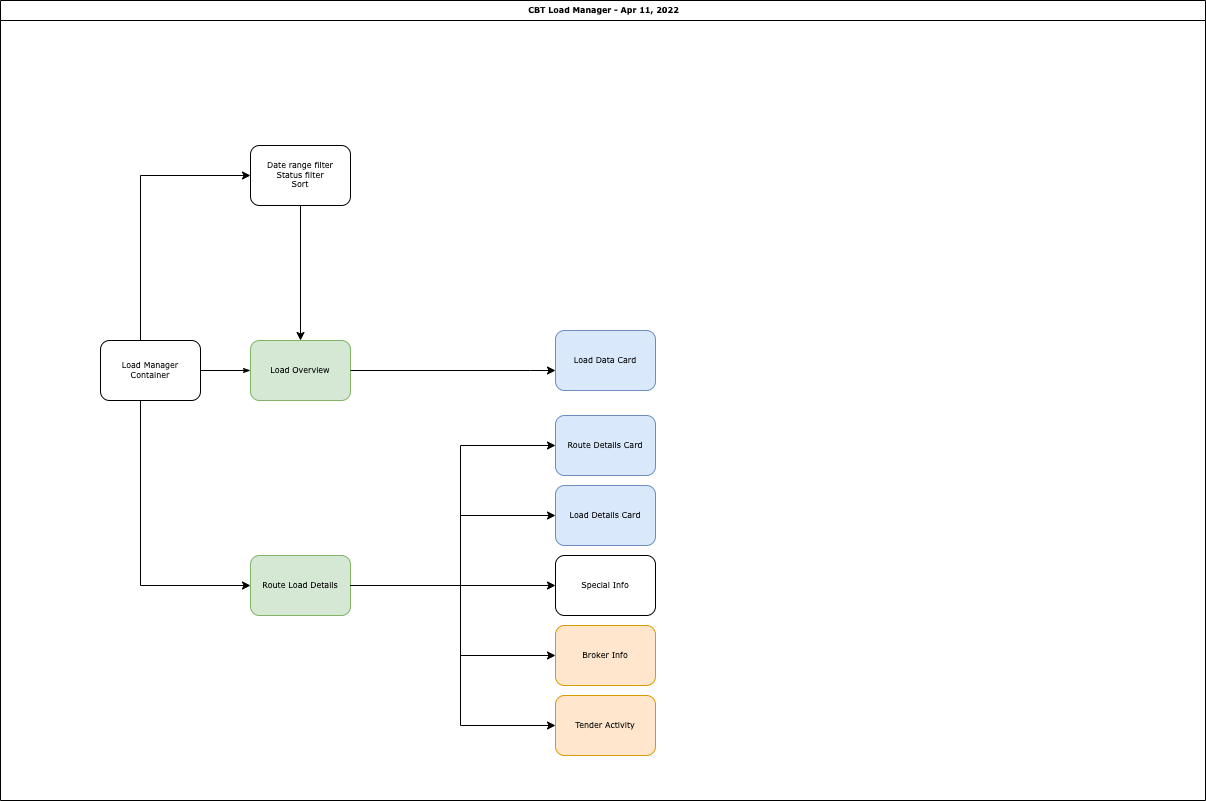

The diagram above was exported from draw.io. Its source (the exported page's mxGraphModel, read from the mxfile embedded in the PNG):
<mxGraphModel dx="1251" dy="1693" grid="1" gridSize="10" guides="1" tooltips="1" connect="1" arrows="1" fold="1" page="1" pageScale="1" pageWidth="1100" pageHeight="850" background="none" math="0" shadow="0">
  <root>
    <mxCell id="0" />
    <mxCell id="1" parent="0" />
    <mxCell id="77e6c97f196da883-1" value="CBT Load Manager - Apr 11, 2022" style="swimlane;html=1;childLayout=stackLayout;startSize=20;rounded=0;shadow=0;labelBackgroundColor=none;strokeWidth=1;fontFamily=Verdana;fontSize=8;align=center;" parent="1" vertex="1">
      <mxGeometry x="40" y="25" width="1205" height="800" as="geometry">
        <mxRectangle x="70" y="40" width="120" height="20" as="alternateBounds" />
      </mxGeometry>
    </mxCell>
    <mxCell id="V8ybcSLRQowV_7c3slnw-23" value="Load Manager Container" style="rounded=1;whiteSpace=wrap;html=1;shadow=0;labelBackgroundColor=none;strokeWidth=1;fontFamily=Verdana;fontSize=8;align=center;" vertex="1" parent="1">
      <mxGeometry x="140" y="365" width="100" height="60" as="geometry" />
    </mxCell>
    <mxCell id="V8ybcSLRQowV_7c3slnw-24" value="Load Overview" style="rounded=1;whiteSpace=wrap;html=1;shadow=0;labelBackgroundColor=none;strokeWidth=1;fontFamily=Verdana;fontSize=8;align=center;fillColor=#d5e8d4;strokeColor=#82b366;" vertex="1" parent="1">
      <mxGeometry x="290" y="365" width="100" height="60" as="geometry" />
    </mxCell>
    <mxCell id="V8ybcSLRQowV_7c3slnw-25" value="Route Load Details" style="rounded=1;whiteSpace=wrap;html=1;shadow=0;labelBackgroundColor=none;strokeWidth=1;fontFamily=Verdana;fontSize=8;align=center;fillColor=#d5e8d4;strokeColor=#82b366;" vertex="1" parent="1">
      <mxGeometry x="290" y="580" width="100" height="60" as="geometry" />
    </mxCell>
    <mxCell id="V8ybcSLRQowV_7c3slnw-26" style="edgeStyle=orthogonalEdgeStyle;rounded=0;orthogonalLoop=1;jettySize=auto;html=1;" edge="1" parent="1" source="V8ybcSLRQowV_7c3slnw-27" target="V8ybcSLRQowV_7c3slnw-24">
      <mxGeometry relative="1" as="geometry" />
    </mxCell>
    <mxCell id="V8ybcSLRQowV_7c3slnw-27" value="Date range filter&lt;br&gt;Status filter&lt;br&gt;Sort" style="rounded=1;whiteSpace=wrap;html=1;shadow=0;labelBackgroundColor=none;strokeWidth=1;fontFamily=Verdana;fontSize=8;align=center;" vertex="1" parent="1">
      <mxGeometry x="290" y="170" width="100" height="60" as="geometry" />
    </mxCell>
    <mxCell id="V8ybcSLRQowV_7c3slnw-28" style="edgeStyle=orthogonalEdgeStyle;rounded=1;html=1;labelBackgroundColor=none;startArrow=none;startFill=0;startSize=5;endArrow=classicThin;endFill=1;endSize=5;jettySize=auto;orthogonalLoop=1;strokeWidth=1;fontFamily=Verdana;fontSize=8" edge="1" parent="1" source="V8ybcSLRQowV_7c3slnw-23" target="V8ybcSLRQowV_7c3slnw-24">
      <mxGeometry relative="1" as="geometry" />
    </mxCell>
    <mxCell id="V8ybcSLRQowV_7c3slnw-29" value="" style="edgeStyle=orthogonalEdgeStyle;rounded=0;orthogonalLoop=1;jettySize=auto;html=1;" edge="1" parent="1" source="V8ybcSLRQowV_7c3slnw-23" target="V8ybcSLRQowV_7c3slnw-25">
      <mxGeometry relative="1" as="geometry">
        <Array as="points">
          <mxPoint x="180" y="610" />
        </Array>
      </mxGeometry>
    </mxCell>
    <mxCell id="V8ybcSLRQowV_7c3slnw-30" value="" style="edgeStyle=orthogonalEdgeStyle;rounded=0;orthogonalLoop=1;jettySize=auto;html=1;" edge="1" parent="1" source="V8ybcSLRQowV_7c3slnw-23" target="V8ybcSLRQowV_7c3slnw-27">
      <mxGeometry relative="1" as="geometry">
        <Array as="points">
          <mxPoint x="180" y="200" />
        </Array>
      </mxGeometry>
    </mxCell>
    <mxCell id="V8ybcSLRQowV_7c3slnw-31" value="Load Data Card" style="rounded=1;whiteSpace=wrap;html=1;shadow=0;labelBackgroundColor=none;strokeWidth=1;fontFamily=Verdana;fontSize=8;align=center;fillColor=#dae8fc;strokeColor=#6c8ebf;" vertex="1" parent="1">
      <mxGeometry x="595" y="355" width="100" height="60" as="geometry" />
    </mxCell>
    <mxCell id="V8ybcSLRQowV_7c3slnw-32" value="Route Details Card" style="rounded=1;whiteSpace=wrap;html=1;shadow=0;labelBackgroundColor=none;strokeWidth=1;fontFamily=Verdana;fontSize=8;align=center;fillColor=#dae8fc;strokeColor=#6c8ebf;" vertex="1" parent="1">
      <mxGeometry x="595" y="440" width="100" height="60" as="geometry" />
    </mxCell>
    <mxCell id="V8ybcSLRQowV_7c3slnw-33" value="Load Details Card" style="rounded=1;whiteSpace=wrap;html=1;shadow=0;labelBackgroundColor=none;strokeWidth=1;fontFamily=Verdana;fontSize=8;align=center;fillColor=#dae8fc;strokeColor=#6c8ebf;" vertex="1" parent="1">
      <mxGeometry x="595" y="510" width="100" height="60" as="geometry" />
    </mxCell>
    <mxCell id="V8ybcSLRQowV_7c3slnw-34" value="Broker Info" style="rounded=1;whiteSpace=wrap;html=1;shadow=0;labelBackgroundColor=none;strokeWidth=1;fontFamily=Verdana;fontSize=8;align=center;fillColor=#ffe6cc;strokeColor=#d79b00;" vertex="1" parent="1">
      <mxGeometry x="595" y="650" width="100" height="60" as="geometry" />
    </mxCell>
    <mxCell id="V8ybcSLRQowV_7c3slnw-35" value="Special Info" style="rounded=1;whiteSpace=wrap;html=1;shadow=0;labelBackgroundColor=none;strokeWidth=1;fontFamily=Verdana;fontSize=8;align=center;" vertex="1" parent="1">
      <mxGeometry x="595" y="580" width="100" height="60" as="geometry" />
    </mxCell>
    <mxCell id="V8ybcSLRQowV_7c3slnw-36" value="Tender Activity" style="rounded=1;whiteSpace=wrap;html=1;shadow=0;labelBackgroundColor=none;strokeWidth=1;fontFamily=Verdana;fontSize=8;align=center;fillColor=#ffe6cc;strokeColor=#d79b00;" vertex="1" parent="1">
      <mxGeometry x="595" y="720" width="100" height="60" as="geometry" />
    </mxCell>
    <mxCell id="V8ybcSLRQowV_7c3slnw-37" value="" style="edgeStyle=orthogonalEdgeStyle;rounded=0;orthogonalLoop=1;jettySize=auto;html=1;" edge="1" parent="1" source="V8ybcSLRQowV_7c3slnw-24" target="V8ybcSLRQowV_7c3slnw-31">
      <mxGeometry relative="1" as="geometry">
        <Array as="points">
          <mxPoint x="570" y="395" />
          <mxPoint x="570" y="395" />
        </Array>
      </mxGeometry>
    </mxCell>
    <mxCell id="V8ybcSLRQowV_7c3slnw-38" value="" style="edgeStyle=orthogonalEdgeStyle;rounded=0;orthogonalLoop=1;jettySize=auto;html=1;" edge="1" parent="1" source="V8ybcSLRQowV_7c3slnw-25" target="V8ybcSLRQowV_7c3slnw-32">
      <mxGeometry relative="1" as="geometry">
        <Array as="points">
          <mxPoint x="500" y="470" />
        </Array>
      </mxGeometry>
    </mxCell>
    <mxCell id="V8ybcSLRQowV_7c3slnw-39" value="" style="edgeStyle=orthogonalEdgeStyle;rounded=0;orthogonalLoop=1;jettySize=auto;html=1;" edge="1" parent="1" source="V8ybcSLRQowV_7c3slnw-25" target="V8ybcSLRQowV_7c3slnw-33">
      <mxGeometry relative="1" as="geometry">
        <Array as="points">
          <mxPoint x="500" y="540" />
        </Array>
      </mxGeometry>
    </mxCell>
    <mxCell id="V8ybcSLRQowV_7c3slnw-40" style="edgeStyle=orthogonalEdgeStyle;rounded=0;orthogonalLoop=1;jettySize=auto;html=1;" edge="1" parent="1" source="V8ybcSLRQowV_7c3slnw-25" target="V8ybcSLRQowV_7c3slnw-34">
      <mxGeometry relative="1" as="geometry">
        <Array as="points">
          <mxPoint x="500" y="680" />
        </Array>
      </mxGeometry>
    </mxCell>
    <mxCell id="V8ybcSLRQowV_7c3slnw-41" style="edgeStyle=orthogonalEdgeStyle;rounded=0;orthogonalLoop=1;jettySize=auto;html=1;exitX=1;exitY=0.5;exitDx=0;exitDy=0;entryX=0;entryY=0.5;entryDx=0;entryDy=0;" edge="1" parent="1" source="V8ybcSLRQowV_7c3slnw-25" target="V8ybcSLRQowV_7c3slnw-35">
      <mxGeometry relative="1" as="geometry" />
    </mxCell>
    <mxCell id="V8ybcSLRQowV_7c3slnw-42" style="edgeStyle=orthogonalEdgeStyle;rounded=0;orthogonalLoop=1;jettySize=auto;html=1;entryX=0;entryY=0.5;entryDx=0;entryDy=0;" edge="1" parent="1" source="V8ybcSLRQowV_7c3slnw-25" target="V8ybcSLRQowV_7c3slnw-36">
      <mxGeometry relative="1" as="geometry">
        <mxPoint x="470" y="700.0000000000002" as="targetPoint" />
        <Array as="points">
          <mxPoint x="500" y="610" />
          <mxPoint x="500" y="750" />
        </Array>
      </mxGeometry>
    </mxCell>
  </root>
</mxGraphModel>